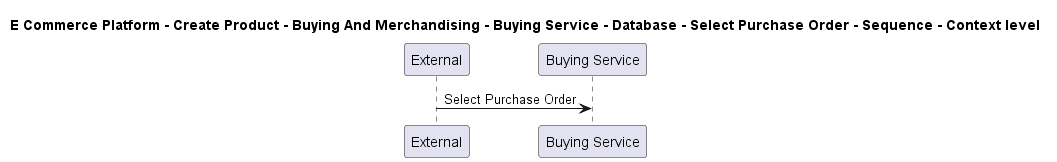

The diagram above was rendered by PlantUML. Its source (embedded in the PNG):
@startuml

title E Commerce Platform - Create Product - Buying And Merchandising - Buying Service - Database - Select Purchase Order - Sequence - Context level

participant "External" as C4InterFlow.SoftwareSystems.ExternalSystem
participant "Buying Service" as ECommercePlatform.CreateProduct.BuyingAndMerchandising.SoftwareSystems.BuyingService

C4InterFlow.SoftwareSystems.ExternalSystem -> ECommercePlatform.CreateProduct.BuyingAndMerchandising.SoftwareSystems.BuyingService : Select Purchase Order


@enduml